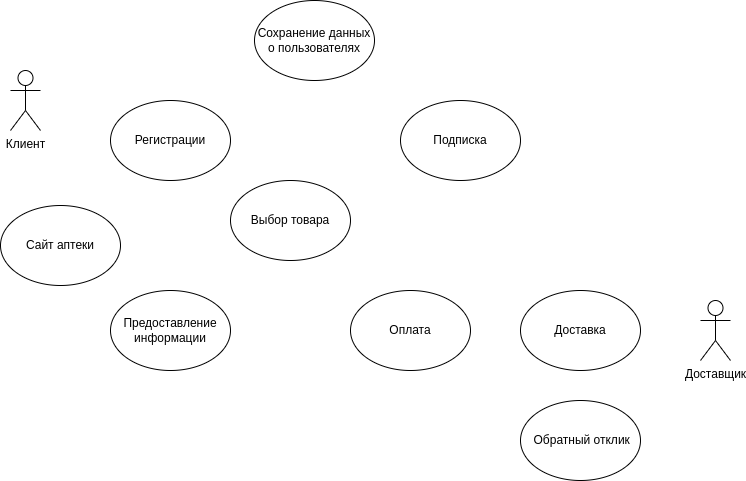

The diagram above was exported from draw.io. Its source (the exported page's mxGraphModel, read from the mxfile embedded in the PNG):
<mxGraphModel dx="1386" dy="804" grid="1" gridSize="10" guides="1" tooltips="1" connect="1" arrows="1" fold="1" page="1" pageScale="1" pageWidth="827" pageHeight="1169" math="0" shadow="0">
  <root>
    <mxCell id="0" />
    <mxCell id="1" parent="0" />
    <mxCell id="vV_buvXDSrfy-sWD_2r9-1" value="Выбор товара" style="ellipse;whiteSpace=wrap;html=1;fillColor=default;" parent="1" vertex="1">
      <mxGeometry x="270" y="300" width="120" height="80" as="geometry" />
    </mxCell>
    <mxCell id="vV_buvXDSrfy-sWD_2r9-2" value="Регистрации" style="ellipse;whiteSpace=wrap;html=1;fillColor=default;" parent="1" vertex="1">
      <mxGeometry x="150" y="220" width="120" height="80" as="geometry" />
    </mxCell>
    <mxCell id="vV_buvXDSrfy-sWD_2r9-3" value="&amp;nbsp;Обратный отклик" style="ellipse;whiteSpace=wrap;html=1;fillColor=default;" parent="1" vertex="1">
      <mxGeometry x="560" y="520" width="120" height="80" as="geometry" />
    </mxCell>
    <mxCell id="vV_buvXDSrfy-sWD_2r9-4" value="Подписка" style="ellipse;whiteSpace=wrap;html=1;fillColor=default;" parent="1" vertex="1">
      <mxGeometry x="440" y="220" width="120" height="80" as="geometry" />
    </mxCell>
    <mxCell id="vV_buvXDSrfy-sWD_2r9-5" value="Предоставление информации" style="ellipse;whiteSpace=wrap;html=1;fillColor=default;" parent="1" vertex="1">
      <mxGeometry x="150" y="410" width="120" height="80" as="geometry" />
    </mxCell>
    <mxCell id="vV_buvXDSrfy-sWD_2r9-6" value="Сохранение данных о пользователях" style="ellipse;whiteSpace=wrap;html=1;fillColor=default;" parent="1" vertex="1">
      <mxGeometry x="294" y="120" width="120" height="80" as="geometry" />
    </mxCell>
    <mxCell id="vV_buvXDSrfy-sWD_2r9-7" value="Оплата" style="ellipse;whiteSpace=wrap;html=1;fillColor=default;" parent="1" vertex="1">
      <mxGeometry x="390" y="410" width="120" height="80" as="geometry" />
    </mxCell>
    <mxCell id="vV_buvXDSrfy-sWD_2r9-8" value="Доставка" style="ellipse;whiteSpace=wrap;html=1;" parent="1" vertex="1">
      <mxGeometry x="560" y="410" width="120" height="80" as="geometry" />
    </mxCell>
    <mxCell id="vV_buvXDSrfy-sWD_2r9-10" value="Доставщик" style="shape=umlActor;verticalLabelPosition=bottom;verticalAlign=top;html=1;outlineConnect=0;" parent="1" vertex="1">
      <mxGeometry x="740" y="420" width="30" height="60" as="geometry" />
    </mxCell>
    <mxCell id="9pryF9Ib2feF-5DIRPUX-1" value="Сайт аптеки" style="ellipse;whiteSpace=wrap;html=1;" vertex="1" parent="1">
      <mxGeometry x="40" y="325" width="120" height="80" as="geometry" />
    </mxCell>
    <mxCell id="9pryF9Ib2feF-5DIRPUX-2" value="Клиент" style="shape=umlActor;verticalLabelPosition=bottom;verticalAlign=top;html=1;outlineConnect=0;" vertex="1" parent="1">
      <mxGeometry x="50" y="190" width="30" height="60" as="geometry" />
    </mxCell>
  </root>
</mxGraphModel>